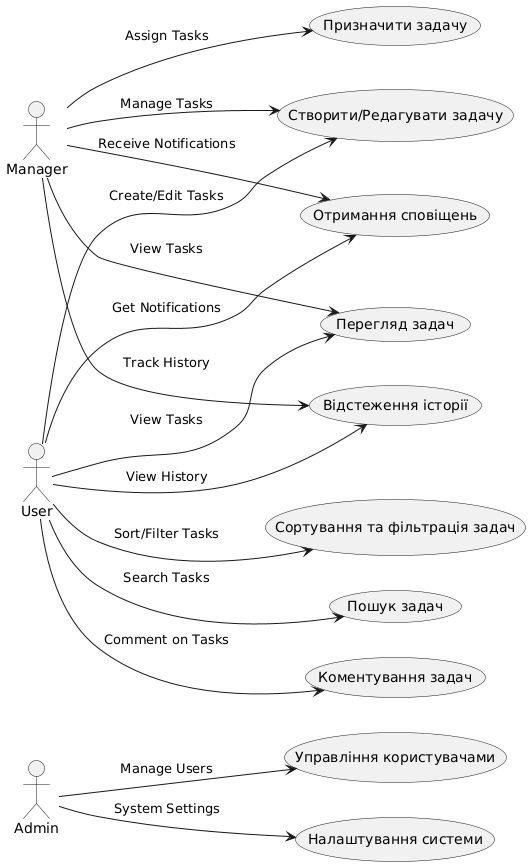

The diagram above was rendered by PlantUML. Its source (embedded in the PNG):
@startuml
left to right direction

' Актори
actor Admin as A
actor Manager as M
actor User as U

' Прецеденти (випадки використання)
usecase UC1 as "Управління користувачами"
usecase UC2 as "Створити/Редагувати задачу"
usecase UC3 as "Призначити задачу"
usecase UC4 as "Перегляд задач"
usecase UC5 as "Коментування задач"
usecase UC6 as "Відстеження історії"
usecase UC7 as "Налаштування системи"
usecase UC8 as "Сортування та фільтрація задач"
usecase UC9 as "Пошук задач"
usecase UC10 as "Отримання сповіщень"

' Зв’язки
A --> UC1 : Manage Users
A --> UC7 : System Settings

M --> UC2 : Manage Tasks
M --> UC3 : Assign Tasks
M --> UC4 : View Tasks
M --> UC6 : Track History
M --> UC10 : Receive Notifications

U --> UC2 : Create/Edit Tasks
U --> UC4 : View Tasks
U --> UC5 : Comment on Tasks
U --> UC6 : View History
U --> UC8 : Sort/Filter Tasks
U --> UC9 : Search Tasks
U --> UC10 : Get Notifications
@enduml